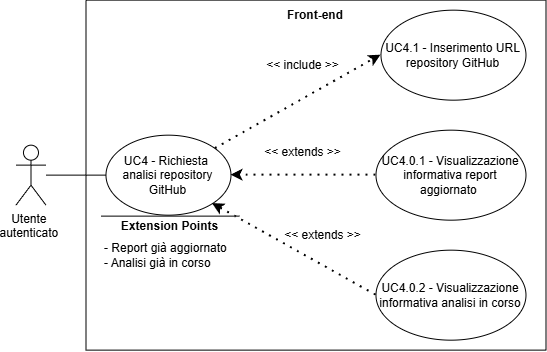

The diagram above was exported from draw.io. Its source (the exported page's mxGraphModel, read from the mxfile embedded in the PNG):
<mxGraphModel dx="1639" dy="844" grid="1" gridSize="10" guides="1" tooltips="1" connect="1" arrows="1" fold="1" page="1" pageScale="1" pageWidth="827" pageHeight="1169" math="0" shadow="0">
  <root>
    <mxCell id="0" />
    <mxCell id="1" parent="0" />
    <mxCell id="hwDeBtE-5lRCNZWV2q6p-157" parent="1" style="shape=umlActor;verticalLabelPosition=bottom;verticalAlign=top;html=1;outlineConnect=0;" value="&lt;div&gt;Utente&amp;nbsp;&lt;/div&gt;&lt;div&gt;autenticato&amp;nbsp;&lt;/div&gt;" vertex="1">
      <mxGeometry height="60" width="30" x="631.4761904478074" y="1077.666695731027" as="geometry" />
    </mxCell>
    <mxCell id="hwDeBtE-5lRCNZWV2q6p-158" parent="1" style="swimlane;startSize=0;" value="" vertex="1">
      <mxGeometry height="350" width="460" x="701.4761904478074" y="932.666695731027" as="geometry">
        <mxRectangle height="40" width="50" x="270" y="110" as="alternateBounds" />
      </mxGeometry>
    </mxCell>
    <mxCell id="hwDeBtE-5lRCNZWV2q6p-159" parent="hwDeBtE-5lRCNZWV2q6p-158" style="ellipse;whiteSpace=wrap;html=1;" value="UC4 - Richiesta&amp;nbsp; analisi repository GitHub" vertex="1">
      <mxGeometry height="80" width="125" x="20" y="135" as="geometry" />
    </mxCell>
    <mxCell id="hwDeBtE-5lRCNZWV2q6p-160" parent="hwDeBtE-5lRCNZWV2q6p-158" style="ellipse;whiteSpace=wrap;html=1;" value="UC4.1 - Inserimento URL repository GitHub" vertex="1">
      <mxGeometry height="90" width="145" x="295" y="10" as="geometry" />
    </mxCell>
    <mxCell id="hwDeBtE-5lRCNZWV2q6p-161" edge="1" parent="hwDeBtE-5lRCNZWV2q6p-158" source="hwDeBtE-5lRCNZWV2q6p-159" style="endArrow=classic;dashed=1;html=1;dashPattern=1 3;strokeWidth=2;rounded=0;entryX=0;entryY=0.5;entryDx=0;entryDy=0;strokeColor=default;curved=0;endFill=1;endSize=6;" target="hwDeBtE-5lRCNZWV2q6p-160" value="">
      <mxGeometry height="50" relative="1" width="50" as="geometry">
        <mxPoint x="130" y="300" as="sourcePoint" />
        <mxPoint x="180" y="250" as="targetPoint" />
      </mxGeometry>
    </mxCell>
    <mxCell id="hwDeBtE-5lRCNZWV2q6p-162" parent="hwDeBtE-5lRCNZWV2q6p-158" style="text;html=1;whiteSpace=wrap;strokeColor=none;fillColor=none;align=center;verticalAlign=middle;rounded=0;" value="&amp;lt;&amp;lt; extends &amp;gt;&amp;gt;" vertex="1">
      <mxGeometry height="30" width="95" x="170" y="137.33" as="geometry" />
    </mxCell>
    <mxCell id="hwDeBtE-5lRCNZWV2q6p-163" parent="hwDeBtE-5lRCNZWV2q6p-158" style="ellipse;whiteSpace=wrap;html=1;" value="UC4.0.1 - Visualizzazione informativa report aggiornato&amp;nbsp;" vertex="1">
      <mxGeometry height="90" width="150" x="290" y="130" as="geometry" />
    </mxCell>
    <mxCell id="hwDeBtE-5lRCNZWV2q6p-164" edge="1" parent="hwDeBtE-5lRCNZWV2q6p-158" source="hwDeBtE-5lRCNZWV2q6p-163" style="endArrow=classic;dashed=1;html=1;dashPattern=1 3;strokeWidth=2;rounded=0;exitX=0;exitY=0.5;exitDx=0;exitDy=0;strokeColor=default;curved=0;endFill=1;endSize=6;entryX=1;entryY=0.5;entryDx=0;entryDy=0;" target="hwDeBtE-5lRCNZWV2q6p-159" value="">
      <mxGeometry height="50" relative="1" width="50" as="geometry">
        <mxPoint x="170" y="370" as="sourcePoint" />
        <mxPoint x="118.52380955219257" y="447.33330426897305" as="targetPoint" />
      </mxGeometry>
    </mxCell>
    <mxCell id="hwDeBtE-5lRCNZWV2q6p-165" parent="hwDeBtE-5lRCNZWV2q6p-158" style="text;html=1;whiteSpace=wrap;strokeColor=none;fillColor=none;align=center;verticalAlign=middle;rounded=0;" value="&amp;lt;&amp;lt; extends &amp;gt;&amp;gt;" vertex="1">
      <mxGeometry height="30" width="95" x="190" y="220" as="geometry" />
    </mxCell>
    <mxCell id="hwDeBtE-5lRCNZWV2q6p-166" parent="hwDeBtE-5lRCNZWV2q6p-158" style="ellipse;whiteSpace=wrap;html=1;" value="UC4.0.2 - Visualizzazione informativa analisi in corso" vertex="1">
      <mxGeometry height="90" width="150" x="290" y="250" as="geometry" />
    </mxCell>
    <mxCell id="hwDeBtE-5lRCNZWV2q6p-167" edge="1" parent="hwDeBtE-5lRCNZWV2q6p-158" source="hwDeBtE-5lRCNZWV2q6p-166" style="endArrow=classic;dashed=1;html=1;dashPattern=1 3;strokeWidth=2;rounded=0;entryX=1;entryY=1;entryDx=0;entryDy=0;strokeColor=default;curved=0;endFill=1;endSize=6;exitX=0;exitY=0.5;exitDx=0;exitDy=0;" target="hwDeBtE-5lRCNZWV2q6p-159" value="">
      <mxGeometry height="50" relative="1" width="50" as="geometry">
        <mxPoint x="148.52380955219257" y="477.33330426897305" as="sourcePoint" />
        <mxPoint x="200" y="450" as="targetPoint" />
      </mxGeometry>
    </mxCell>
    <mxCell id="hwDeBtE-5lRCNZWV2q6p-168" parent="hwDeBtE-5lRCNZWV2q6p-158" style="text;html=1;whiteSpace=wrap;strokeColor=none;fillColor=none;align=center;verticalAlign=middle;rounded=0;" value="&amp;lt;&amp;lt; include &amp;gt;&amp;gt;" vertex="1">
      <mxGeometry height="30" width="95" x="170" y="50" as="geometry" />
    </mxCell>
    <mxCell id="hwDeBtE-5lRCNZWV2q6p-170" parent="hwDeBtE-5lRCNZWV2q6p-158" style="text;html=1;whiteSpace=wrap;strokeColor=none;fillColor=none;align=center;verticalAlign=middle;rounded=0;autosize=1;resizable=0;perimeterSpacing=1;fontStyle=1" value="Front-end" vertex="1">
      <mxGeometry height="30" width="80" x="190" as="geometry" />
    </mxCell>
    <mxCell id="yvkCqvgza7mtzRP-Vd-W-1" edge="1" parent="hwDeBtE-5lRCNZWV2q6p-158" style="endArrow=none;html=1;rounded=0;" value="">
      <mxGeometry height="50" relative="1" width="50" as="geometry">
        <mxPoint x="153.7538095521926" y="216.00330426897312" as="sourcePoint" />
        <mxPoint x="15.003809552192592" y="216.00330426897312" as="targetPoint" />
      </mxGeometry>
    </mxCell>
    <mxCell id="yvkCqvgza7mtzRP-Vd-W-2" parent="hwDeBtE-5lRCNZWV2q6p-158" style="text;html=1;whiteSpace=wrap;strokeColor=none;fillColor=none;align=center;verticalAlign=middle;rounded=0;strokeWidth=5;" value="&lt;b&gt;Extension Points&lt;/b&gt;" vertex="1">
      <mxGeometry height="30" width="115" x="26.873809552192483" y="211.00330426897312" as="geometry" />
    </mxCell>
    <mxCell id="yvkCqvgza7mtzRP-Vd-W-3" parent="hwDeBtE-5lRCNZWV2q6p-158" style="text;html=1;whiteSpace=wrap;strokeColor=none;fillColor=none;align=left;verticalAlign=middle;rounded=0;" value="&lt;div&gt;- Report già aggiornato&lt;/div&gt;&lt;div&gt;- Analisi già in corso&lt;/div&gt;" vertex="1">
      <mxGeometry height="80" width="140" x="17.003809552192592" y="215.00330426897312" as="geometry" />
    </mxCell>
    <mxCell id="hwDeBtE-5lRCNZWV2q6p-169" edge="1" parent="1" source="hwDeBtE-5lRCNZWV2q6p-157" style="endArrow=none;html=1;rounded=0;entryX=0;entryY=0.5;entryDx=0;entryDy=0;" target="hwDeBtE-5lRCNZWV2q6p-159" value="">
      <mxGeometry height="50" relative="1" width="50" as="geometry">
        <mxPoint x="751.4761904478074" y="1292.666695731027" as="sourcePoint" />
        <mxPoint x="801.4761904478074" y="1242.666695731027" as="targetPoint" />
      </mxGeometry>
    </mxCell>
  </root>
</mxGraphModel>